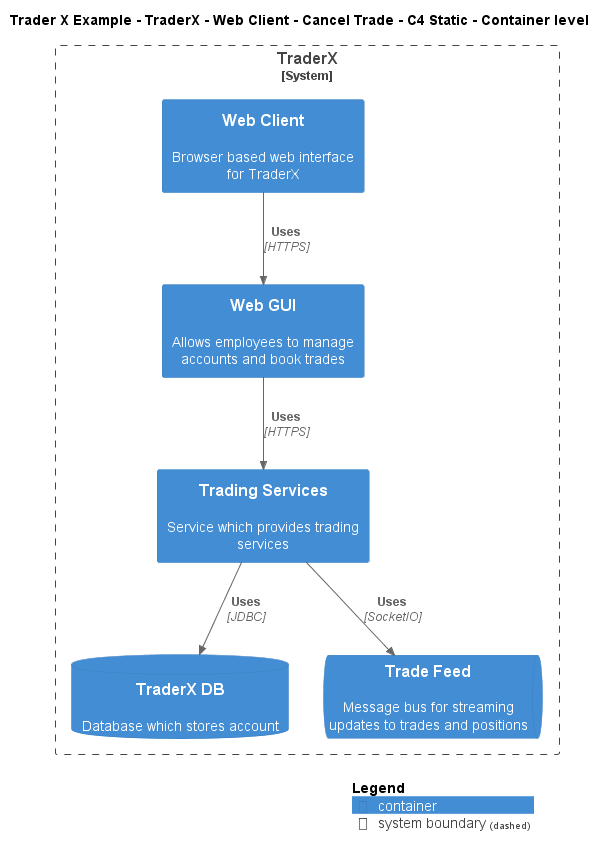

The diagram above was rendered by PlantUML. Its source (embedded in the PNG):
@startuml
!include ..\..\..\..\..\..\..\.c4s\C4_Container.puml

AddElementTag("c4interflow:lifecycle:new", $bgColor=green, $fontColor=#ffffff, $borderColor=green, $shadowing="False")
AddElementTag("c4interflow:lifecycle:changed", $bgColor=orange, $fontColor=#ffffff, $borderColor=orange, $shadowing="False")
AddElementTag("c4interflow:lifecycle:removed", $bgColor=red, $fontColor=#ffffff, $borderColor=red, $shadowing="False")

AddRelTag("c4interflow:lifecycle:new", $textColor=green, $lineColor=green)
AddRelTag("c4interflow:lifecycle:changed", $textColor=orange, $lineColor=orange)
AddRelTag("c4interflow:lifecycle:removed", $textColor=red, $lineColor=red)

SHOW_PERSON_PORTRAIT()
LAYOUT_TOP_DOWN()

skinparam linetype polyline

title Trader X Example - TraderX - Web Client - Cancel Trade - C4 Static - Container level


System_Boundary(TraderXExample.SoftwareSystems.TraderX, "TraderX") {
    Container(TraderXExample.SoftwareSystems.TraderX.Containers.WebClient, "Web Client", "", "Browser based web interface for TraderX")
    Container(TraderXExample.SoftwareSystems.TraderX.Containers.WebGUI, "Web GUI", "", "Allows employees to manage accounts and book trades")
    Container(TraderXExample.SoftwareSystems.TraderX.Containers.TradingServices, "Trading Services", "", "Service which provides trading services")
    ContainerDb(TraderXExample.SoftwareSystems.TraderX.Containers.TraderXDB, "TraderX DB", "", "Database which stores account")
    ContainerQueue(TraderXExample.SoftwareSystems.TraderX.Containers.TradeFeed, "Trade Feed", "", "Message bus for streaming updates to trades and positions")
}

Rel(TraderXExample.SoftwareSystems.TraderX.Containers.WebClient, TraderXExample.SoftwareSystems.TraderX.Containers.WebGUI, "Uses", "HTTPS", $tags="protocol:https")
Rel(TraderXExample.SoftwareSystems.TraderX.Containers.WebGUI, TraderXExample.SoftwareSystems.TraderX.Containers.TradingServices, "Uses", "HTTPS", $tags="protocol:https")
Rel(TraderXExample.SoftwareSystems.TraderX.Containers.TradingServices, TraderXExample.SoftwareSystems.TraderX.Containers.TraderXDB, "Uses", "JDBC", $tags="protocol:jdbc")
Rel(TraderXExample.SoftwareSystems.TraderX.Containers.TradingServices, TraderXExample.SoftwareSystems.TraderX.Containers.TradeFeed, "Uses", "SocketIO", $tags="protocol:socketio")


SHOW_LEGEND()
@enduml